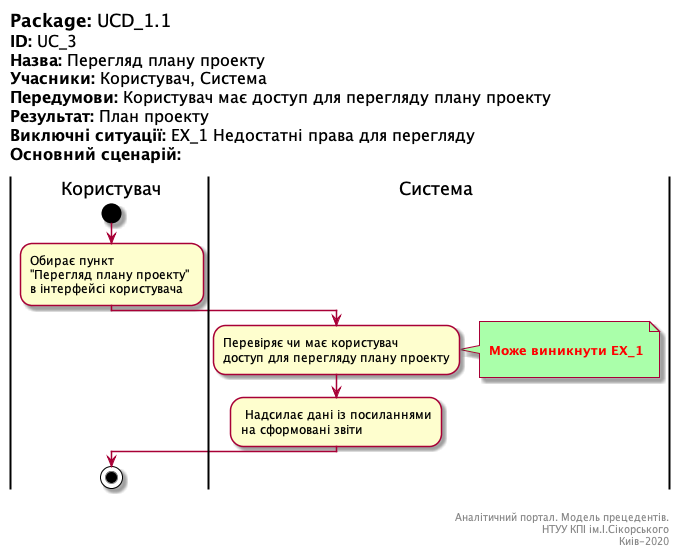

The diagram above was rendered by PlantUML. Its source (embedded in the PNG):
@startuml UC_3

left header
<font color=000 size=18><b>Package:</b> UCD_1.1
<font color=000 size=16><b>ID:</b> UC_3
<font color=000 size=16><b>Назва:</b> Перегляд плану проекту
<font color=000 size=16><b>Учасники:</b> Користувач, Система
<font color=000 size=16><b>Передумови:</b> Користувач має доступ для перегляду плану проекту
<font color=000 size=16><b>Результат:</b> План проекту
<font color=000 size=16><b>Виключні ситуації:</b> EX_1 Недостатні права для перегляду
<font color=000 size=16><b>Основний сценарій:</b> 

end header

|Користувач|
start
:Обирає пункт 
"Перегляд плану проекту" 
в інтерфейсі користувача;
|Система|
:Перевіряє чи має користувач 
доступ для перегляду плану проекту;

note right #aaffaa 

<font color=red><b> Може виникнути EX_1

end note

: Надсилає дані із посиланнями 
на сформовані звіти;

|Користувач|
stop;

right footer


Аналітичний портал. Модель прецедентів.
НТУУ КПІ ім.І.Сікорського
Киів-2020 
end footer

@enduml